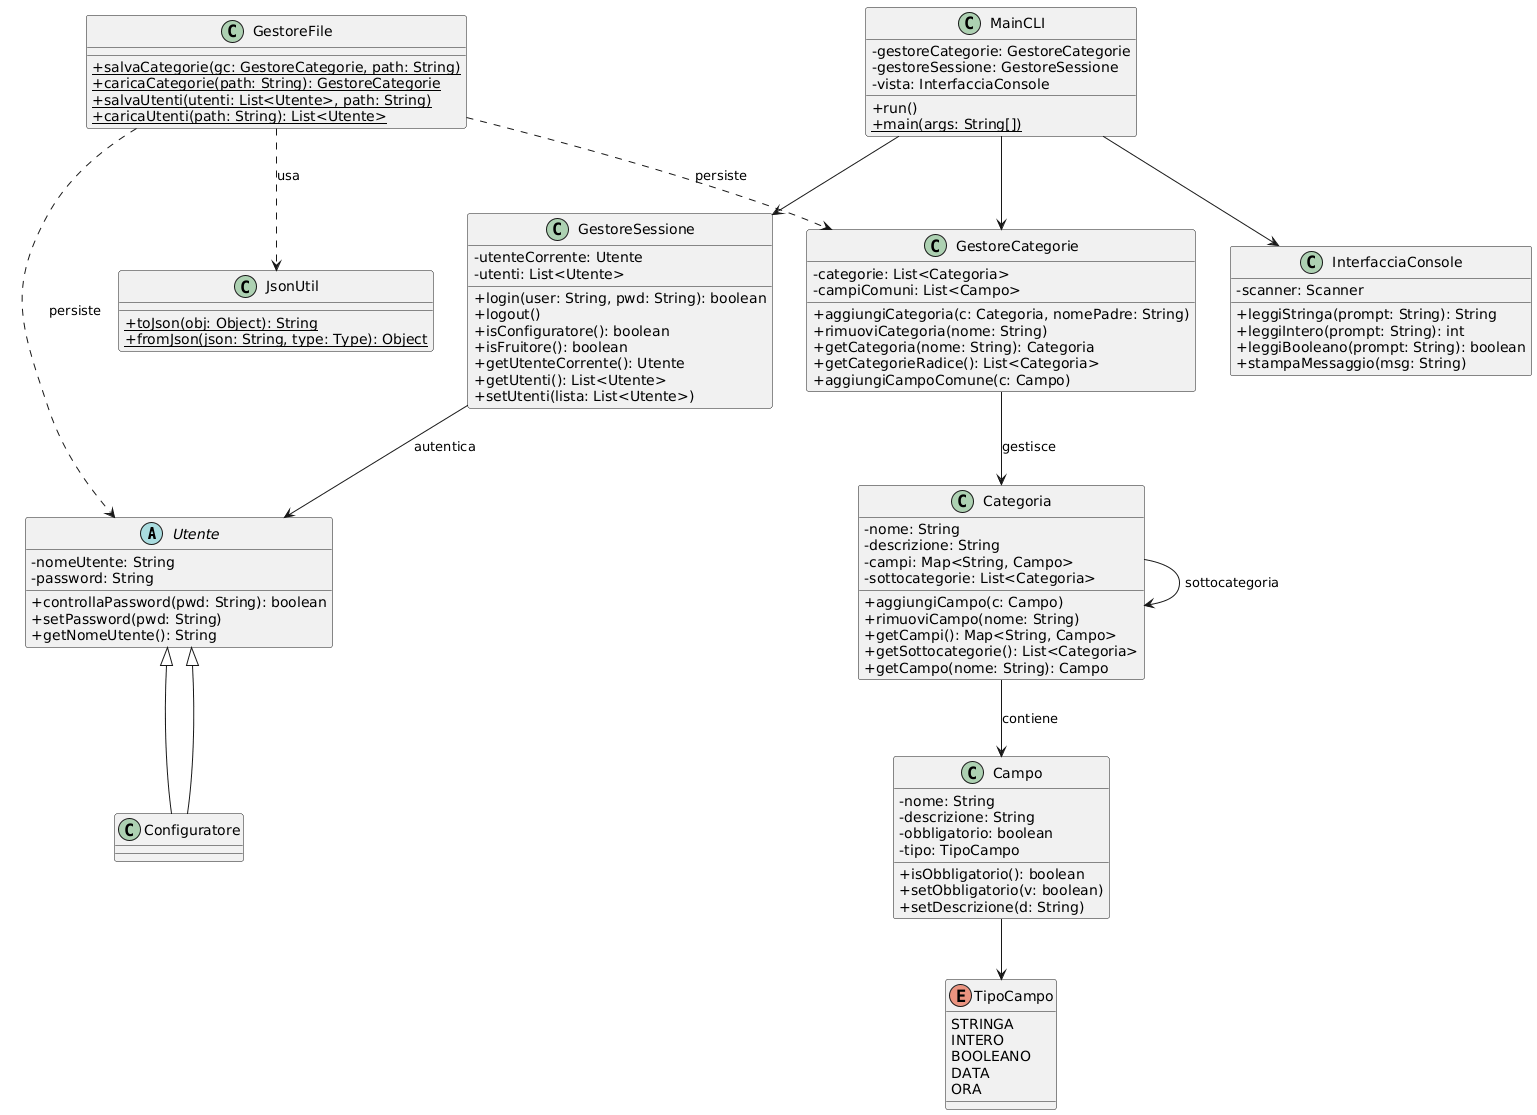

The diagram above was rendered by PlantUML. Its source (embedded in the PNG):
@startuml
skinparam classAttributeIconSize 0

abstract class Utente {
  -nomeUtente: String
  -password: String
  +controllaPassword(pwd: String): boolean
  +setPassword(pwd: String)
  +getNomeUtente(): String
}

class Configuratore extends Utente {
}

class Categoria {
  -nome: String
  -descrizione: String
  -campi: Map<String, Campo>
  -sottocategorie: List<Categoria>
  +aggiungiCampo(c: Campo)
  +rimuoviCampo(nome: String)
  +getCampi(): Map<String, Campo>
  +getSottocategorie(): List<Categoria>
  +getCampo(nome: String): Campo
}

class Campo {
  -nome: String
  -descrizione: String
  -obbligatorio: boolean
  -tipo: TipoCampo
  +isObbligatorio(): boolean
  +setObbligatorio(v: boolean)
  +setDescrizione(d: String)
}

enum TipoCampo {
  STRINGA
  INTERO
  BOOLEANO
  DATA
  ORA
}

class GestoreCategorie {
  -categorie: List<Categoria>
  -campiComuni: List<Campo>
  +aggiungiCategoria(c: Categoria, nomePadre: String)
  +rimuoviCategoria(nome: String)
  +getCategoria(nome: String): Categoria
  +getCategorieRadice(): List<Categoria>
  +aggiungiCampoComune(c: Campo)
}

class GestoreSessione {
  -utenteCorrente: Utente
  -utenti: List<Utente>
  +login(user: String, pwd: String): boolean
  +logout()
  +isConfiguratore(): boolean
  +isFruitore(): boolean
  +getUtenteCorrente(): Utente
  +getUtenti(): List<Utente>
  +setUtenti(lista: List<Utente>)
}

class GestoreFile {
  +{static} salvaCategorie(gc: GestoreCategorie, path: String)
  +{static} caricaCategorie(path: String): GestoreCategorie
  +{static} salvaUtenti(utenti: List<Utente>, path: String)
  +{static} caricaUtenti(path: String): List<Utente>
}

class JsonUtil {
  +{static} toJson(obj: Object): String
  +{static} fromJson(json: String, type: Type): Object
}

class InterfacciaConsole {
  -scanner: Scanner
  +leggiStringa(prompt: String): String
  +leggiIntero(prompt: String): int
  +leggiBooleano(prompt: String): boolean
  +stampaMessaggio(msg: String)
}

class MainCLI {
  -gestoreCategorie: GestoreCategorie
  -gestoreSessione: GestoreSessione
  -vista: InterfacciaConsole
  +run()
  +{static} main(args: String[])
}

Configuratore --|> Utente
GestoreCategorie --> Categoria : "gestisce"
Categoria --> Campo : "contiene"
Categoria --> Categoria : "sottocategoria"
Campo --> TipoCampo
GestoreSessione --> Utente : "autentica"
GestoreFile ..> GestoreCategorie : "persiste"
GestoreFile ..> Utente : "persiste"
GestoreFile ..> JsonUtil : "usa"
MainCLI --> GestoreCategorie
MainCLI --> GestoreSessione
MainCLI --> InterfacciaConsole
@enduml